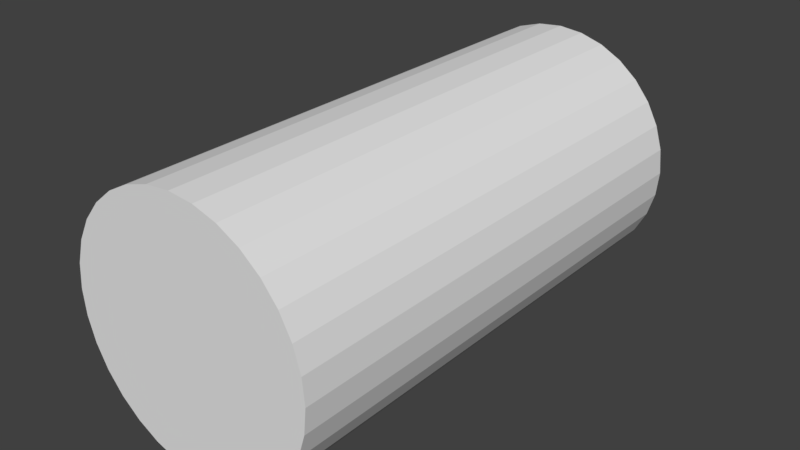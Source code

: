 # Source: cylinder.blend  (saved by Blender 2.77.0; exported with 4.5.12 LTS)
import bpy
from mathutils import Matrix  # noqa: F401  (used for matrix-valued properties, if any)

bpy.ops.wm.read_factory_settings(use_empty=True)
scene = bpy.context.scene
scene.name = 'Scene'

# ---- collections
col_collection_1 = bpy.data.collections.new('Collection 1'); scene.collection.children.link(col_collection_1)

# ---- materials (node trees are filled in below, after node groups)
mat_material_001 = bpy.data.materials.new('Material.001')
mat_material_001.alpha_threshold = 0.0
mat_material_001.use_transparent_shadow = False
mat_material_001.roughness = 0.5

# ---- material node trees

# ---- world
world_world = bpy.data.worlds.new('World'); scene.world = world_world
world_world.color = (0.05088, 0.05088, 0.05088)
world_world.use_sun_shadow = False
world_world.sun_shadow_jitter_overblur = 0.0
world_world.cycles.sampling_method = 'MANUAL'

# ---- meshes
me_cylinder_002 = bpy.data.meshes.new('Cylinder.002')
me_cylinder_002.from_pydata([(0.0, 1.0, -1.0), (0.1951, 0.9808, -1.0), (0.3827, 0.9239, -1.0), (0.5556, 0.8315, -1.0), (0.7071, 0.7071, -1.0), (0.8315, 0.5556, -1.0), (0.9239, 0.3827, -1.0), (0.9808, 0.1951, -1.0), (1.0, 7.55e-08, -1.0), (0.9808, -0.1951, -1.0), (0.9239, -0.3827, -1.0), (0.8315, -0.5556, -1.0), (0.7071, -0.7071, -1.0), (0.5556, -0.8315, -1.0), (0.3827, -0.9239, -1.0), (0.1951, -0.9808, -1.0), (-3.258e-07, -1.0, -1.0), (-0.1951, -0.9808, -1.0), (-0.3827, -0.9239, -1.0), (-0.5556, -0.8315, -1.0), (-0.7071, -0.7071, -1.0), (-0.8315, -0.5556, -1.0), (-0.9239, -0.3827, -1.0), (-0.9808, -0.1951, -1.0), (-1.0, 9.656e-07, -1.0), (-0.9808, 0.1951, -1.0), (-0.9239, 0.3827, -1.0), (-0.8315, 0.5556, -1.0), (-0.7071, 0.7071, -1.0), (-0.5556, 0.8315, -1.0), (-0.3827, 0.9239, -1.0), (-0.1951, 0.9808, -1.0)], [], [(0, 1, 2, 3, 4, 5, 6, 7, 8, 9, 10, 11, 12, 13, 14, 15, 16, 17, 18, 19, 20, 21, 22, 23, 24, 25, 26, 27, 28, 29, 30, 31)])
me_cylinder_002.materials.append(mat_material_001)
me_cylinder_002.use_remesh_preserve_volume = False
me_cylinder_002.use_remesh_preserve_attributes = False
me_cylinder_002.use_mirror_vertex_groups = False
me_cylinder_002.update()
me_cylinder_001 = bpy.data.meshes.new('Cylinder.001')
me_cylinder_001.from_pydata([(0.1951, 0.9808, 3.0), (-1.337e-07, 1.0, 3.0), (0.3827, 0.9239, 3.0), (0.5556, 0.8315, 3.0), (0.7071, 0.7071, 3.0), (0.8315, 0.5556, 3.0), (0.9239, 0.3827, 3.0), (0.9808, 0.1951, 3.0), (1.0, 7.55e-08, 3.0), (0.9808, -0.1951, 3.0), (0.9239, -0.3827, 3.0), (0.8315, -0.5556, 3.0), (0.7071, -0.7071, 3.0), (0.5556, -0.8315, 3.0), (0.3827, -0.9239, 3.0), (0.1951, -0.9808, 3.0), (-4.595e-07, -1.0, 3.0), (-0.1951, -0.9808, 3.0), (-0.3827, -0.9239, 3.0), (-0.5556, -0.8315, 3.0), (-0.7071, -0.7071, 3.0), (-0.8315, -0.5556, 3.0), (-0.9239, -0.3827, 3.0), (-0.9808, -0.1951, 3.0), (-1.0, 9.656e-07, 3.0), (-0.9808, 0.1951, 3.0), (-0.9239, 0.3827, 3.0), (-0.8315, 0.5556, 3.0), (-0.7071, 0.7071, 3.0), (-0.5556, 0.8315, 3.0), (-0.3827, 0.9239, 3.0), (-0.1951, 0.9808, 3.0)], [], [(0, 1, 31, 30, 29, 28, 27, 26, 25, 24, 23, 22, 21, 20, 19, 18, 17, 16, 15, 14, 13, 12, 11, 10, 9, 8, 7, 6, 5, 4, 3, 2)])
me_cylinder_001.materials.append(mat_material_001)
me_cylinder_001.use_remesh_preserve_volume = False
me_cylinder_001.use_remesh_preserve_attributes = False
me_cylinder_001.use_mirror_vertex_groups = False
me_cylinder_001.update()
me_cylinder = bpy.data.meshes.new('Cylinder')
me_cylinder.from_pydata([(0.0, 1.0, -1.0), (0.0, 1.0, 1.0), (0.1951, 0.9808, -1.0), (0.1951, 0.9808, 1.0), (0.3827, 0.9239, -1.0), (0.3827, 0.9239, 1.0), (0.5556, 0.8315, -1.0), (0.5556, 0.8315, 1.0), (0.7071, 0.7071, -1.0), (0.7071, 0.7071, 1.0), (0.8315, 0.5556, -1.0), (0.8315, 0.5556, 1.0), (0.9239, 0.3827, -1.0), (0.9239, 0.3827, 1.0), (0.9808, 0.1951, -1.0), (0.9808, 0.1951, 1.0), (1.0, 7.55e-08, -1.0), (1.0, 7.55e-08, 1.0), (0.9808, -0.1951, -1.0), (0.9808, -0.1951, 1.0), (0.9239, -0.3827, -1.0), (0.9239, -0.3827, 1.0), (0.8315, -0.5556, -1.0), (0.8315, -0.5556, 1.0), (0.7071, -0.7071, -1.0), (0.7071, -0.7071, 1.0), (0.5556, -0.8315, -1.0), (0.5556, -0.8315, 1.0), (0.3827, -0.9239, -1.0), (0.3827, -0.9239, 1.0), (0.1951, -0.9808, -1.0), (0.1951, -0.9808, 1.0), (-3.258e-07, -1.0, -1.0), (-3.258e-07, -1.0, 1.0), (-0.1951, -0.9808, -1.0), (-0.1951, -0.9808, 1.0), (-0.3827, -0.9239, -1.0), (-0.3827, -0.9239, 1.0), (-0.5556, -0.8315, -1.0), (-0.5556, -0.8315, 1.0), (-0.7071, -0.7071, -1.0), (-0.7071, -0.7071, 1.0), (-0.8315, -0.5556, -1.0), (-0.8315, -0.5556, 1.0), (-0.9239, -0.3827, -1.0), (-0.9239, -0.3827, 1.0), (-0.9808, -0.1951, -1.0), (-0.9808, -0.1951, 1.0), (-1.0, 9.656e-07, -1.0), (-1.0, 9.656e-07, 1.0), (-0.9808, 0.1951, -1.0), (-0.9808, 0.1951, 1.0), (-0.9239, 0.3827, -1.0), (-0.9239, 0.3827, 1.0), (-0.8315, 0.5556, -1.0), (-0.8315, 0.5556, 1.0), (-0.7071, 0.7071, -1.0), (-0.7071, 0.7071, 1.0), (-0.5556, 0.8315, -1.0), (-0.5556, 0.8315, 1.0), (-0.3827, 0.9239, -1.0), (-0.3827, 0.9239, 1.0), (-0.1951, 0.9808, -1.0), (-0.1951, 0.9808, 1.0), (0.1951, 0.9808, 3.0), (-1.337e-07, 1.0, 3.0), (0.3827, 0.9239, 3.0), (0.5556, 0.8315, 3.0), (0.7071, 0.7071, 3.0), (0.8315, 0.5556, 3.0), (0.9239, 0.3827, 3.0), (0.9808, 0.1951, 3.0), (1.0, 7.55e-08, 3.0), (0.9808, -0.1951, 3.0), (0.9239, -0.3827, 3.0), (0.8315, -0.5556, 3.0), (0.7071, -0.7071, 3.0), (0.5556, -0.8315, 3.0), (0.3827, -0.9239, 3.0), (0.1951, -0.9808, 3.0), (-4.595e-07, -1.0, 3.0), (-0.1951, -0.9808, 3.0), (-0.3827, -0.9239, 3.0), (-0.5556, -0.8315, 3.0), (-0.7071, -0.7071, 3.0), (-0.8315, -0.5556, 3.0), (-0.9239, -0.3827, 3.0), (-0.9808, -0.1951, 3.0), (-1.0, 9.656e-07, 3.0), (-0.9808, 0.1951, 3.0), (-0.9239, 0.3827, 3.0), (-0.8315, 0.5556, 3.0), (-0.7071, 0.7071, 3.0), (-0.5556, 0.8315, 3.0), (-0.3827, 0.9239, 3.0), (-0.1951, 0.9808, 3.0)], [], [(0, 1, 3, 2), (2, 3, 5, 4), (4, 5, 7, 6), (6, 7, 9, 8), (8, 9, 11, 10), (10, 11, 13, 12), (12, 13, 15, 14), (14, 15, 17, 16), (16, 17, 19, 18), (18, 19, 21, 20), (20, 21, 23, 22), (22, 23, 25, 24), (24, 25, 27, 26), (26, 27, 29, 28), (28, 29, 31, 30), (30, 31, 33, 32), (32, 33, 35, 34), (34, 35, 37, 36), (36, 37, 39, 38), (38, 39, 41, 40), (40, 41, 43, 42), (42, 43, 45, 44), (44, 45, 47, 46), (46, 47, 49, 48), (48, 49, 51, 50), (50, 51, 53, 52), (52, 53, 55, 54), (54, 55, 57, 56), (56, 57, 59, 58), (58, 59, 61, 60), (13, 11, 69, 70), (60, 61, 63, 62), (62, 63, 1, 0), (31, 29, 78, 79), (49, 47, 87, 88), (5, 3, 64, 66), (23, 21, 74, 75), (41, 39, 83, 84), (59, 57, 92, 93), (15, 13, 70, 71), (33, 31, 79, 80), (51, 49, 88, 89), (7, 5, 66, 67), (25, 23, 75, 76), (43, 41, 84, 85), (61, 59, 93, 94), (17, 15, 71, 72), (35, 33, 80, 81), (53, 51, 89, 90), (9, 7, 67, 68), (27, 25, 76, 77), (45, 43, 85, 86), (63, 61, 94, 95), (19, 17, 72, 73), (37, 35, 81, 82), (55, 53, 90, 91), (11, 9, 68, 69), (29, 27, 77, 78), (3, 1, 65, 64), (47, 45, 86, 87), (1, 63, 95, 65), (21, 19, 73, 74), (39, 37, 82, 83), (57, 55, 91, 92)])
me_cylinder.materials.append(mat_material_001)
me_cylinder.use_remesh_preserve_volume = False
me_cylinder.use_remesh_preserve_attributes = False
me_cylinder.use_mirror_vertex_groups = False
me_cylinder.update()

# ---- objects
ob_cylinder_002 = bpy.data.objects.new('Cylinder.002', me_cylinder_002)
ob_cylinder_001 = bpy.data.objects.new('Cylinder.001', me_cylinder_001)
ob_cylinder = bpy.data.objects.new('Cylinder', me_cylinder)

# ---- transforms, parenting, visibility, modifiers, constraints
ob_cylinder_002.location = (0.0, -1.0, 0.0)
ob_cylinder_002.rotation_euler = (-1.571, -2.22e-16, 2.22e-16)
ob_cylinder_002.lineart.crease_threshold = 0.0
ob_cylinder_001.location = (0.0, -1.0, 0.0)
ob_cylinder_001.rotation_euler = (-1.571, -2.22e-16, 2.22e-16)
ob_cylinder_001.lineart.crease_threshold = 0.0
ob_cylinder.location = (0.0, -1.0, 0.0)
ob_cylinder.rotation_euler = (-1.571, -2.22e-16, 2.22e-16)
ob_cylinder.lineart.crease_threshold = 0.0

# ---- collection membership
col_collection_1.objects.link(ob_cylinder_002)
col_collection_1.objects.link(ob_cylinder_001)
col_collection_1.objects.link(ob_cylinder)

# ---- scene / render settings (as saved in the file)
scene.frame_start = 1; scene.frame_end = 250; scene.frame_set(0)
scene.render.engine = 'BLENDER_EEVEE_NEXT'
scene.render.resolution_percentage = 50
scene.render.dither_intensity = 0.0
scene.cycles.use_denoising = False
scene.cycles.samples = 128
scene.cycles.sampling_pattern = 'TABULATED_SOBOL'
scene.cycles.light_sampling_threshold = 0.0
scene.cycles.use_adaptive_sampling = False
scene.cycles.use_light_tree = False
scene.cycles.blur_glossy = 0.0
scene.cycles.sample_clamp_indirect = 0.0
scene.view_settings.view_transform = 'Standard'
bpy.context.view_layer.update()

# ---- added for rendering (the .blend has no active camera and no usable light): camera, sun
cam_auto = bpy.data.cameras.new('AutoCamera')
cam_auto.lens = 50.0
cam_auto.sensor_width = 36.0
cam_auto.clip_end = 1000.0
ob_auto_camera = bpy.data.objects.new('AutoCamera', cam_auto)
scene.collection.objects.link(ob_auto_camera)
ob_auto_camera.location = (4.53266, -5.43919, 3.62613)
ob_auto_camera.rotation_euler = (1.09748, -7.21219e-08, 0.694738)
scene.camera = ob_auto_camera
light_auto_sun = bpy.data.lights.new('AutoSun', 'SUN')
light_auto_sun.energy = 3.0
light_auto_sun.angle = 0.0523599
ob_auto_sun = bpy.data.objects.new('AutoSun', light_auto_sun)
scene.collection.objects.link(ob_auto_sun)
ob_auto_sun.rotation_euler = (0.872665, 0.174533, 0.523599)
bpy.context.view_layer.update()
